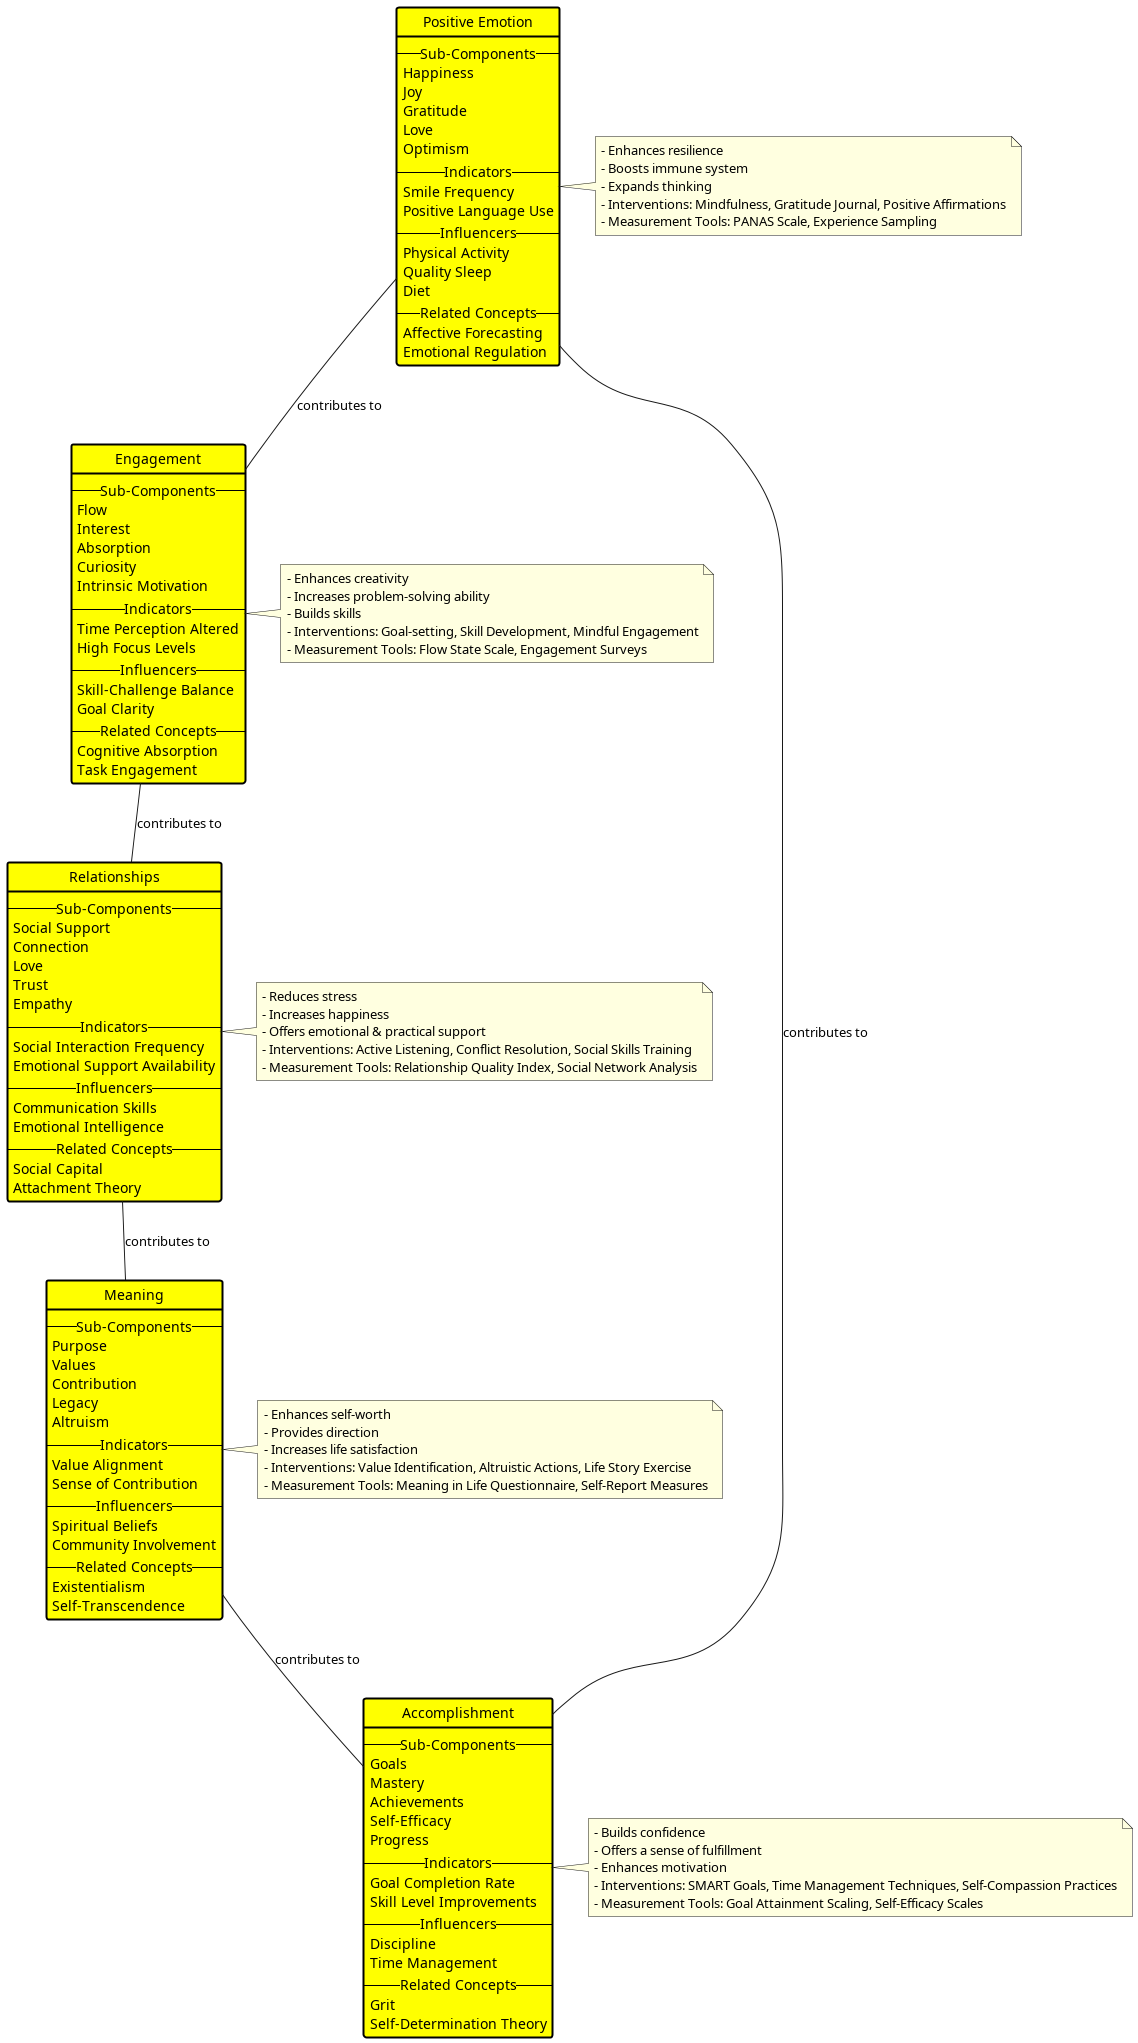

The diagram above was rendered by PlantUML. Its source (embedded in the PNG):
@startuml

!define RECTANGLE class
!define ARROW -->

skinparam class {
  BorderColor Black
  BorderThickness 2
  BackgroundColor Yellow
}

skinparam note {
  BackgroundColor LightYellow
}

hide circle

RECTANGLE "Positive Emotion" as PE {
  -- Sub-Components --
  Happiness
  Joy
  Gratitude
  Love
  Optimism
  -- Indicators --
  Smile Frequency
  Positive Language Use
  -- Influencers --
  Physical Activity
  Quality Sleep
  Diet
  -- Related Concepts --
  Affective Forecasting
  Emotional Regulation
}

note right of PE
  - Enhances resilience
  - Boosts immune system
  - Expands thinking
  - Interventions: Mindfulness, Gratitude Journal, Positive Affirmations
  - Measurement Tools: PANAS Scale, Experience Sampling
end note

RECTANGLE "Engagement" as E {
  -- Sub-Components --
  Flow
  Interest
  Absorption
  Curiosity
  Intrinsic Motivation
  -- Indicators --
  Time Perception Altered
  High Focus Levels
  -- Influencers --
  Skill-Challenge Balance
  Goal Clarity
  -- Related Concepts --
  Cognitive Absorption
  Task Engagement
}

note right of E
  - Enhances creativity
  - Increases problem-solving ability
  - Builds skills
  - Interventions: Goal-setting, Skill Development, Mindful Engagement
  - Measurement Tools: Flow State Scale, Engagement Surveys
end note

RECTANGLE "Relationships" as R {
  -- Sub-Components --
  Social Support
  Connection
  Love
  Trust
  Empathy
  -- Indicators --
  Social Interaction Frequency
  Emotional Support Availability
  -- Influencers --
  Communication Skills
  Emotional Intelligence
  -- Related Concepts --
  Social Capital
  Attachment Theory
}

note right of R
  - Reduces stress
  - Increases happiness
  - Offers emotional & practical support
  - Interventions: Active Listening, Conflict Resolution, Social Skills Training
  - Measurement Tools: Relationship Quality Index, Social Network Analysis
end note

RECTANGLE "Meaning" as M {
  -- Sub-Components --
  Purpose
  Values
  Contribution
  Legacy
  Altruism
  -- Indicators --
  Value Alignment
  Sense of Contribution
  -- Influencers --
  Spiritual Beliefs
  Community Involvement
  -- Related Concepts --
  Existentialism
  Self-Transcendence
}

note right of M
  - Enhances self-worth
  - Provides direction
  - Increases life satisfaction
  - Interventions: Value Identification, Altruistic Actions, Life Story Exercise
  - Measurement Tools: Meaning in Life Questionnaire, Self-Report Measures
end note

RECTANGLE "Accomplishment" as A {
  -- Sub-Components --
  Goals
  Mastery
  Achievements
  Self-Efficacy
  Progress
  -- Indicators --
  Goal Completion Rate
  Skill Level Improvements
  -- Influencers --
  Discipline
  Time Management
  -- Related Concepts --
  Grit
  Self-Determination Theory
}

note right of A
  - Builds confidence
  - Offers a sense of fulfillment
  - Enhances motivation
  - Interventions: SMART Goals, Time Management Techniques, Self-Compassion Practices
  - Measurement Tools: Goal Attainment Scaling, Self-Efficacy Scales
end note

PE -d- E : contributes to
E -d- R : contributes to
R -d- M : contributes to
M -d- A : contributes to
A -l- PE : contributes to

@enduml